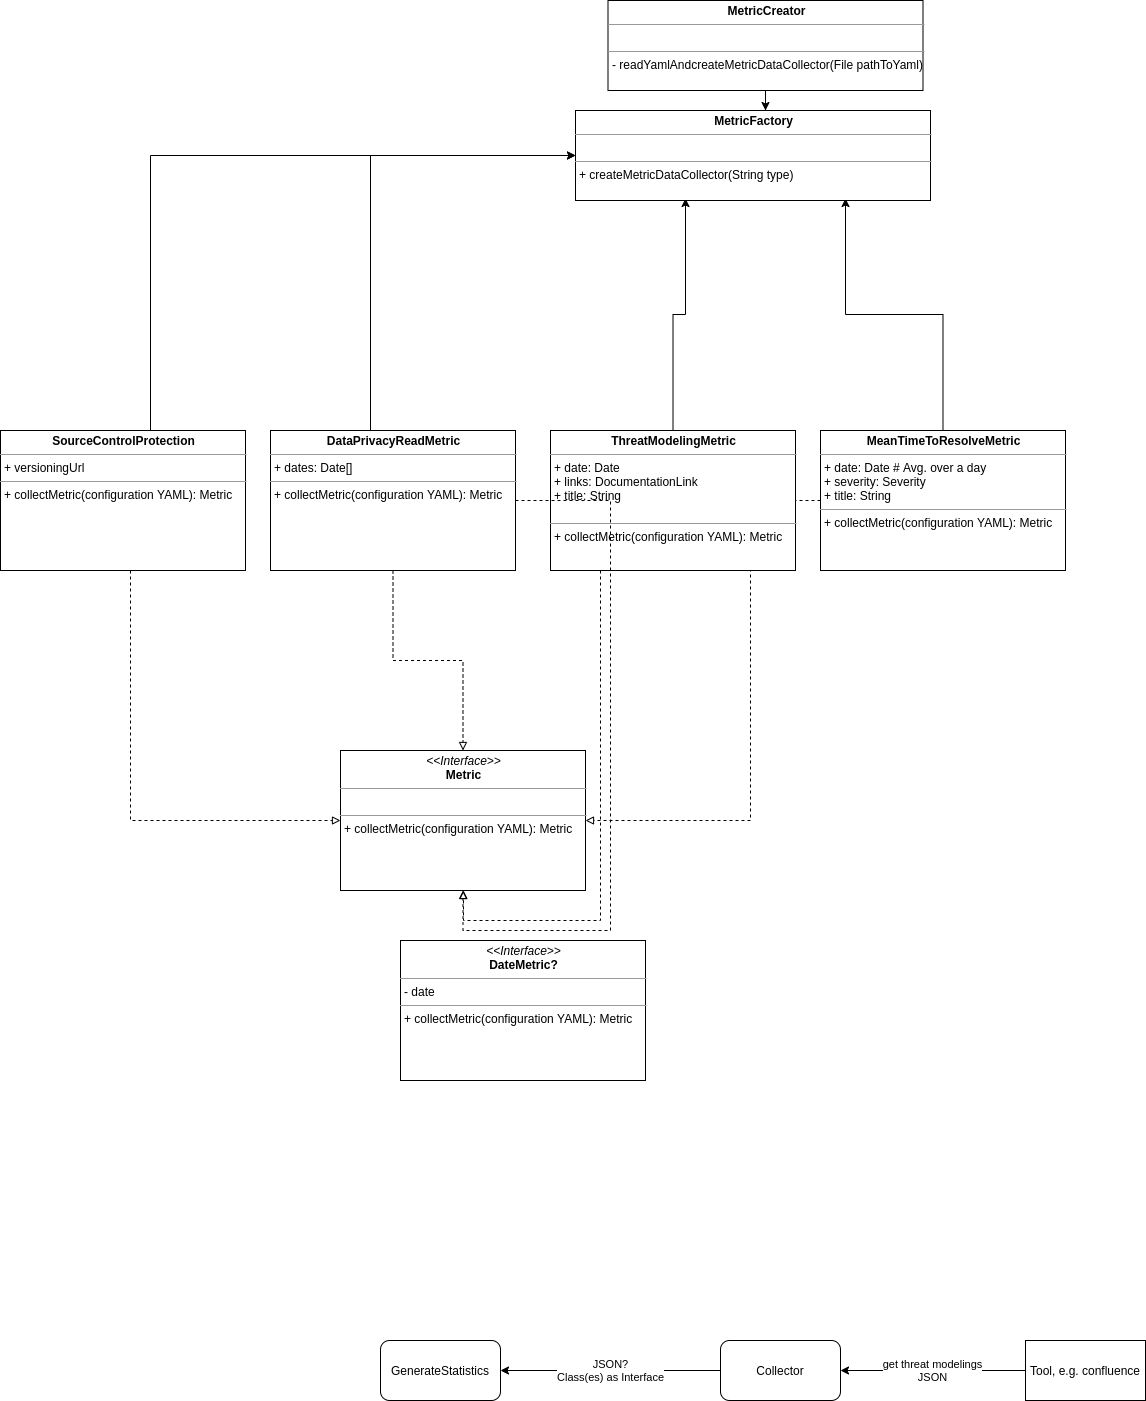

The diagram above was exported from draw.io. Its source (the exported page's mxGraphModel, read from the mxfile embedded in the PNG):
<mxGraphModel dx="2889" dy="1203" grid="1" gridSize="10" guides="1" tooltips="1" connect="1" arrows="1" fold="1" page="1" pageScale="1" pageWidth="827" pageHeight="1169" math="0" shadow="0">
  <root>
    <mxCell id="WIyWlLk6GJQsqaUBKTNV-0" />
    <mxCell id="WIyWlLk6GJQsqaUBKTNV-1" parent="WIyWlLk6GJQsqaUBKTNV-0" />
    <mxCell id="Q_kCaeaT71UCQkTdAMyL-38" style="edgeStyle=orthogonalEdgeStyle;rounded=0;orthogonalLoop=1;jettySize=auto;html=1;startArrow=none;startFill=0;endArrow=classic;endFill=1;" parent="WIyWlLk6GJQsqaUBKTNV-1" source="M4qoPTIvnjuAhIPuzWWA-6" edge="1">
      <mxGeometry relative="1" as="geometry">
        <mxPoint x="289.9999999999998" y="770" as="sourcePoint" />
        <mxPoint x="355" y="558" as="targetPoint" />
      </mxGeometry>
    </mxCell>
    <mxCell id="Q_kCaeaT71UCQkTdAMyL-39" style="edgeStyle=orthogonalEdgeStyle;rounded=0;orthogonalLoop=1;jettySize=auto;html=1;startArrow=none;startFill=0;endArrow=classic;endFill=1;" parent="WIyWlLk6GJQsqaUBKTNV-1" source="M4qoPTIvnjuAhIPuzWWA-8" edge="1">
      <mxGeometry relative="1" as="geometry">
        <mxPoint x="584.9999999999998" y="770" as="sourcePoint" />
        <mxPoint x="515" y="558" as="targetPoint" />
      </mxGeometry>
    </mxCell>
    <mxCell id="Q_kCaeaT71UCQkTdAMyL-40" value="&lt;p style=&quot;margin: 0px ; margin-top: 4px ; text-align: center&quot;&gt;&lt;i&gt;&amp;lt;&amp;lt;Interface&amp;gt;&amp;gt;&lt;/i&gt;&lt;br&gt;&lt;b&gt;Metric&lt;/b&gt;&lt;/p&gt;&lt;hr size=&quot;1&quot;&gt;&lt;p style=&quot;margin: 0px ; margin-left: 4px&quot;&gt;&lt;br&gt;&lt;/p&gt;&lt;hr size=&quot;1&quot;&gt;&lt;p style=&quot;margin: 0px ; margin-left: 4px&quot;&gt;+ collectMetric(configuration YAML): Metric&lt;br&gt;&lt;/p&gt;" style="verticalAlign=top;align=left;overflow=fill;fontSize=12;fontFamily=Helvetica;html=1;" parent="WIyWlLk6GJQsqaUBKTNV-1" vertex="1">
      <mxGeometry x="10" y="1110" width="245" height="140" as="geometry" />
    </mxCell>
    <mxCell id="Q_kCaeaT71UCQkTdAMyL-41" style="edgeStyle=orthogonalEdgeStyle;rounded=0;orthogonalLoop=1;jettySize=auto;html=1;dashed=1;startArrow=none;startFill=0;endArrow=block;endFill=0;" parent="WIyWlLk6GJQsqaUBKTNV-1" source="M4qoPTIvnjuAhIPuzWWA-6" target="Q_kCaeaT71UCQkTdAMyL-40" edge="1">
      <mxGeometry relative="1" as="geometry">
        <mxPoint x="370" y="858" as="sourcePoint" />
        <mxPoint x="475" y="160" as="targetPoint" />
        <Array as="points">
          <mxPoint x="270" y="1280" />
          <mxPoint x="133" y="1280" />
        </Array>
      </mxGeometry>
    </mxCell>
    <mxCell id="Q_kCaeaT71UCQkTdAMyL-42" style="edgeStyle=orthogonalEdgeStyle;rounded=0;orthogonalLoop=1;jettySize=auto;html=1;dashed=1;startArrow=none;startFill=0;endArrow=block;endFill=0;" parent="WIyWlLk6GJQsqaUBKTNV-1" source="M4qoPTIvnjuAhIPuzWWA-8" target="Q_kCaeaT71UCQkTdAMyL-40" edge="1">
      <mxGeometry relative="1" as="geometry">
        <mxPoint x="505" y="858" as="sourcePoint" />
        <mxPoint x="460" y="1030" as="targetPoint" />
        <Array as="points">
          <mxPoint x="420" y="860" />
          <mxPoint x="420" y="1180" />
        </Array>
      </mxGeometry>
    </mxCell>
    <mxCell id="Q_kCaeaT71UCQkTdAMyL-47" value="JSON?&lt;br&gt;Class(es) as Interface" style="edgeStyle=orthogonalEdgeStyle;rounded=0;orthogonalLoop=1;jettySize=auto;html=1;startArrow=none;startFill=0;endArrow=classic;endFill=1;" parent="WIyWlLk6GJQsqaUBKTNV-1" source="Q_kCaeaT71UCQkTdAMyL-43" target="Q_kCaeaT71UCQkTdAMyL-46" edge="1">
      <mxGeometry relative="1" as="geometry" />
    </mxCell>
    <mxCell id="M4qoPTIvnjuAhIPuzWWA-3" style="edgeStyle=orthogonalEdgeStyle;rounded=0;orthogonalLoop=1;jettySize=auto;html=1;" edge="1" parent="WIyWlLk6GJQsqaUBKTNV-1" source="M4qoPTIvnjuAhIPuzWWA-5">
      <mxGeometry relative="1" as="geometry">
        <mxPoint x="429.9999999999998" y="184" as="sourcePoint" />
        <mxPoint x="434.9999999999998" y="470" as="targetPoint" />
      </mxGeometry>
    </mxCell>
    <mxCell id="Q_kCaeaT71UCQkTdAMyL-43" value="Collector" style="rounded=1;whiteSpace=wrap;html=1;" parent="WIyWlLk6GJQsqaUBKTNV-1" vertex="1">
      <mxGeometry x="390" y="1700" width="120" height="60" as="geometry" />
    </mxCell>
    <mxCell id="Q_kCaeaT71UCQkTdAMyL-45" value="get threat modelings&lt;br&gt;JSON" style="edgeStyle=orthogonalEdgeStyle;rounded=0;orthogonalLoop=1;jettySize=auto;html=1;startArrow=none;startFill=0;endArrow=classic;endFill=1;" parent="WIyWlLk6GJQsqaUBKTNV-1" source="Q_kCaeaT71UCQkTdAMyL-44" target="Q_kCaeaT71UCQkTdAMyL-43" edge="1">
      <mxGeometry relative="1" as="geometry" />
    </mxCell>
    <mxCell id="Q_kCaeaT71UCQkTdAMyL-44" value="Tool, e.g. confluence" style="rounded=0;whiteSpace=wrap;html=1;" parent="WIyWlLk6GJQsqaUBKTNV-1" vertex="1">
      <mxGeometry x="695" y="1700" width="120" height="60" as="geometry" />
    </mxCell>
    <mxCell id="Q_kCaeaT71UCQkTdAMyL-46" value="GenerateStatistics" style="rounded=1;whiteSpace=wrap;html=1;" parent="WIyWlLk6GJQsqaUBKTNV-1" vertex="1">
      <mxGeometry x="50" y="1700" width="120" height="60" as="geometry" />
    </mxCell>
    <mxCell id="M4qoPTIvnjuAhIPuzWWA-4" value="&lt;p style=&quot;margin: 4px 0px 0px ; text-align: center&quot;&gt;&lt;b&gt;MetricFactory&lt;/b&gt;&lt;br&gt;&lt;/p&gt;&lt;hr size=&quot;1&quot;&gt;&lt;p style=&quot;margin: 0px 0px 0px 4px&quot;&gt;&lt;br&gt;&lt;/p&gt;&lt;hr size=&quot;1&quot;&gt;&lt;p style=&quot;margin: 0px 0px 0px 4px&quot;&gt;+ createMetricDataCollector(String type)&lt;/p&gt;" style="verticalAlign=top;align=left;overflow=fill;fontSize=12;fontFamily=Helvetica;html=1;" vertex="1" parent="WIyWlLk6GJQsqaUBKTNV-1">
      <mxGeometry x="245" y="470" width="355" height="90" as="geometry" />
    </mxCell>
    <mxCell id="M4qoPTIvnjuAhIPuzWWA-5" value="&lt;p style=&quot;margin: 4px 0px 0px ; text-align: center&quot;&gt;&lt;b&gt;MetricCreator&lt;/b&gt;&lt;/p&gt;&lt;hr size=&quot;1&quot;&gt;&lt;p style=&quot;margin: 0px 0px 0px 4px&quot;&gt;&lt;br&gt;&lt;/p&gt;&lt;hr size=&quot;1&quot;&gt;&lt;p style=&quot;margin: 0px 0px 0px 4px&quot;&gt;- readYamlAndcreateMetricDataCollector(File pathToYaml)&lt;br&gt;&lt;/p&gt;" style="verticalAlign=top;align=left;overflow=fill;fontSize=12;fontFamily=Helvetica;html=1;" vertex="1" parent="WIyWlLk6GJQsqaUBKTNV-1">
      <mxGeometry x="277.5" y="360" width="315" height="90" as="geometry" />
    </mxCell>
    <mxCell id="M4qoPTIvnjuAhIPuzWWA-6" value="&lt;p style=&quot;margin: 4px 0px 0px ; text-align: center&quot;&gt;&lt;span style=&quot;font-weight: 700&quot;&gt;ThreatModelingMetric&lt;/span&gt;&lt;br&gt;&lt;/p&gt;&lt;hr size=&quot;1&quot;&gt;&lt;p style=&quot;margin: 0px 0px 0px 4px&quot;&gt;+ date: Date&lt;br style=&quot;padding: 0px ; margin: 0px&quot;&gt;+ links: DocumentationLink&lt;br style=&quot;padding: 0px ; margin: 0px&quot;&gt;+ title: String&lt;/p&gt;&lt;div style=&quot;padding: 0px ; margin: 0px&quot;&gt;&lt;br style=&quot;padding: 0px ; margin: 0px&quot;&gt;&lt;/div&gt;&lt;hr size=&quot;1&quot;&gt;&lt;p style=&quot;margin: 0px 0px 0px 4px&quot;&gt;+ collectMetric(configuration YAML): Metric&lt;br&gt;&lt;/p&gt;" style="verticalAlign=top;align=left;overflow=fill;fontSize=12;fontFamily=Helvetica;html=1;" vertex="1" parent="WIyWlLk6GJQsqaUBKTNV-1">
      <mxGeometry x="220" y="790" width="245" height="140" as="geometry" />
    </mxCell>
    <mxCell id="M4qoPTIvnjuAhIPuzWWA-8" value="&lt;p style=&quot;margin: 4px 0px 0px ; text-align: center&quot;&gt;&lt;span style=&quot;font-weight: 700&quot;&gt;MeanTimeToResolveMetric&lt;/span&gt;&lt;br&gt;&lt;/p&gt;&lt;hr size=&quot;1&quot;&gt;&lt;p style=&quot;margin: 0px 0px 0px 4px&quot;&gt;+ date: Date # Avg. over a day&lt;br style=&quot;padding: 0px ; margin: 0px&quot;&gt;+ severity: Severity&lt;br style=&quot;padding: 0px ; margin: 0px&quot;&gt;+ title: String&lt;/p&gt;&lt;hr size=&quot;1&quot;&gt;&lt;p style=&quot;margin: 0px 0px 0px 4px&quot;&gt;+ collectMetric(configuration YAML): Metric&lt;br&gt;&lt;/p&gt;" style="verticalAlign=top;align=left;overflow=fill;fontSize=12;fontFamily=Helvetica;html=1;" vertex="1" parent="WIyWlLk6GJQsqaUBKTNV-1">
      <mxGeometry x="490" y="790" width="245" height="140" as="geometry" />
    </mxCell>
    <mxCell id="M4qoPTIvnjuAhIPuzWWA-9" value="&lt;p style=&quot;margin: 0px ; margin-top: 4px ; text-align: center&quot;&gt;&lt;i&gt;&amp;lt;&amp;lt;Interface&amp;gt;&amp;gt;&lt;/i&gt;&lt;br&gt;&lt;b&gt;DateMetric?&lt;/b&gt;&lt;/p&gt;&lt;hr size=&quot;1&quot;&gt;&lt;p style=&quot;margin: 0px ; margin-left: 4px&quot;&gt;- date&lt;/p&gt;&lt;hr size=&quot;1&quot;&gt;&lt;p style=&quot;margin: 0px ; margin-left: 4px&quot;&gt;+ collectMetric(configuration YAML): Metric&lt;br&gt;&lt;/p&gt;" style="verticalAlign=top;align=left;overflow=fill;fontSize=12;fontFamily=Helvetica;html=1;" vertex="1" parent="WIyWlLk6GJQsqaUBKTNV-1">
      <mxGeometry x="70" y="1300" width="245" height="140" as="geometry" />
    </mxCell>
    <mxCell id="M4qoPTIvnjuAhIPuzWWA-11" style="edgeStyle=orthogonalEdgeStyle;rounded=0;orthogonalLoop=1;jettySize=auto;html=1;" edge="1" parent="WIyWlLk6GJQsqaUBKTNV-1" source="M4qoPTIvnjuAhIPuzWWA-10" target="M4qoPTIvnjuAhIPuzWWA-4">
      <mxGeometry relative="1" as="geometry">
        <Array as="points">
          <mxPoint x="40" y="515" />
        </Array>
      </mxGeometry>
    </mxCell>
    <mxCell id="M4qoPTIvnjuAhIPuzWWA-15" style="edgeStyle=orthogonalEdgeStyle;rounded=0;orthogonalLoop=1;jettySize=auto;html=1;dashed=1;endArrow=block;endFill=0;" edge="1" parent="WIyWlLk6GJQsqaUBKTNV-1" source="M4qoPTIvnjuAhIPuzWWA-10" target="Q_kCaeaT71UCQkTdAMyL-40">
      <mxGeometry relative="1" as="geometry" />
    </mxCell>
    <mxCell id="M4qoPTIvnjuAhIPuzWWA-10" value="&lt;p style=&quot;margin: 4px 0px 0px ; text-align: center&quot;&gt;&lt;span style=&quot;font-weight: 700&quot;&gt;DataPrivacyReadMetric&lt;/span&gt;&lt;br&gt;&lt;/p&gt;&lt;hr size=&quot;1&quot;&gt;&lt;p style=&quot;margin: 0px 0px 0px 4px&quot;&gt;+ dates: Date[]&lt;/p&gt;&lt;hr size=&quot;1&quot;&gt;&lt;p style=&quot;margin: 0px 0px 0px 4px&quot;&gt;+ collectMetric(configuration YAML): Metric&lt;br&gt;&lt;/p&gt;" style="verticalAlign=top;align=left;overflow=fill;fontSize=12;fontFamily=Helvetica;html=1;" vertex="1" parent="WIyWlLk6GJQsqaUBKTNV-1">
      <mxGeometry x="-60" y="790" width="245" height="140" as="geometry" />
    </mxCell>
    <mxCell id="M4qoPTIvnjuAhIPuzWWA-13" style="edgeStyle=orthogonalEdgeStyle;rounded=0;orthogonalLoop=1;jettySize=auto;html=1;" edge="1" parent="WIyWlLk6GJQsqaUBKTNV-1" source="M4qoPTIvnjuAhIPuzWWA-12" target="M4qoPTIvnjuAhIPuzWWA-4">
      <mxGeometry relative="1" as="geometry">
        <Array as="points">
          <mxPoint x="-180" y="515" />
        </Array>
      </mxGeometry>
    </mxCell>
    <mxCell id="M4qoPTIvnjuAhIPuzWWA-12" value="&lt;p style=&quot;margin: 4px 0px 0px ; text-align: center&quot;&gt;&lt;span style=&quot;font-weight: 700&quot;&gt;SourceControlProtection&lt;/span&gt;&lt;br&gt;&lt;/p&gt;&lt;hr size=&quot;1&quot;&gt;&lt;p style=&quot;margin: 0px 0px 0px 4px&quot;&gt;+ versioningUrl&lt;/p&gt;&lt;hr size=&quot;1&quot;&gt;&lt;p style=&quot;margin: 0px 0px 0px 4px&quot;&gt;+ collectMetric(configuration YAML): Metric&lt;br&gt;&lt;/p&gt;" style="verticalAlign=top;align=left;overflow=fill;fontSize=12;fontFamily=Helvetica;html=1;" vertex="1" parent="WIyWlLk6GJQsqaUBKTNV-1">
      <mxGeometry x="-330" y="790" width="245" height="140" as="geometry" />
    </mxCell>
    <mxCell id="M4qoPTIvnjuAhIPuzWWA-14" style="edgeStyle=orthogonalEdgeStyle;rounded=0;orthogonalLoop=1;jettySize=auto;html=1;dashed=1;startArrow=none;startFill=0;endArrow=block;endFill=0;" edge="1" parent="WIyWlLk6GJQsqaUBKTNV-1" source="M4qoPTIvnjuAhIPuzWWA-10" target="Q_kCaeaT71UCQkTdAMyL-40">
      <mxGeometry relative="1" as="geometry">
        <mxPoint x="280" y="940" as="sourcePoint" />
        <mxPoint x="500" y="1290" as="targetPoint" />
        <Array as="points">
          <mxPoint x="280" y="860" />
          <mxPoint x="280" y="1290" />
        </Array>
      </mxGeometry>
    </mxCell>
    <mxCell id="M4qoPTIvnjuAhIPuzWWA-16" style="edgeStyle=orthogonalEdgeStyle;rounded=0;orthogonalLoop=1;jettySize=auto;html=1;dashed=1;endArrow=block;endFill=0;" edge="1" parent="WIyWlLk6GJQsqaUBKTNV-1" source="M4qoPTIvnjuAhIPuzWWA-12" target="Q_kCaeaT71UCQkTdAMyL-40">
      <mxGeometry relative="1" as="geometry">
        <mxPoint x="72.5" y="940" as="sourcePoint" />
        <mxPoint x="142.5" y="1120" as="targetPoint" />
        <Array as="points">
          <mxPoint x="-200" y="1180" />
        </Array>
      </mxGeometry>
    </mxCell>
  </root>
</mxGraphModel>